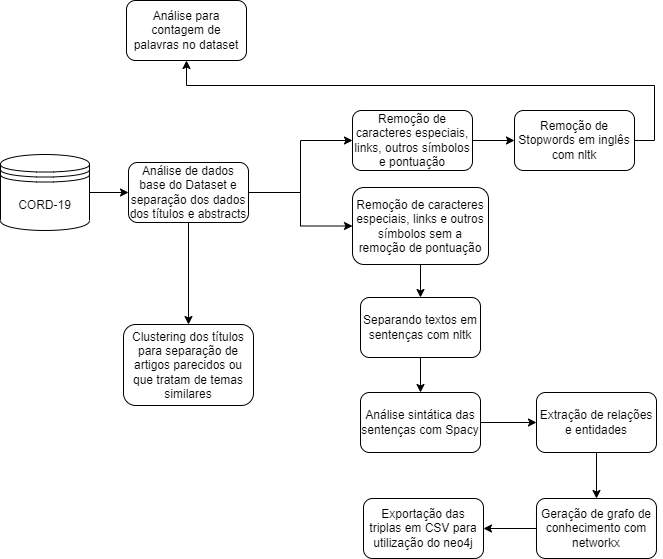

The diagram above was exported from draw.io. Its source (the exported page's mxGraphModel, read from the mxfile embedded in the PNG):
<mxGraphModel dx="1422" dy="786" grid="0" gridSize="10" guides="1" tooltips="1" connect="1" arrows="1" fold="1" page="1" pageScale="1" pageWidth="827" pageHeight="1169" math="0" shadow="0">
  <root>
    <mxCell id="0" />
    <mxCell id="1" parent="0" />
    <mxCell id="bFlwPvgJB5UBNJRvWK47-15" style="edgeStyle=orthogonalEdgeStyle;rounded=0;orthogonalLoop=1;jettySize=auto;html=1;exitX=1;exitY=0.5;exitDx=0;exitDy=0;entryX=0;entryY=0.5;entryDx=0;entryDy=0;" parent="1" source="bFlwPvgJB5UBNJRvWK47-1" target="bFlwPvgJB5UBNJRvWK47-3" edge="1">
      <mxGeometry relative="1" as="geometry" />
    </mxCell>
    <mxCell id="bFlwPvgJB5UBNJRvWK47-1" value="CORD-19" style="shape=datastore;whiteSpace=wrap;html=1;" parent="1" vertex="1">
      <mxGeometry x="28" y="249" width="89" height="76" as="geometry" />
    </mxCell>
    <mxCell id="bFlwPvgJB5UBNJRvWK47-4" style="edgeStyle=orthogonalEdgeStyle;rounded=0;orthogonalLoop=1;jettySize=auto;html=1;exitX=1;exitY=0.5;exitDx=0;exitDy=0;" parent="1" source="bFlwPvgJB5UBNJRvWK47-3" target="bFlwPvgJB5UBNJRvWK47-6" edge="1">
      <mxGeometry relative="1" as="geometry">
        <mxPoint x="390" y="234" as="targetPoint" />
      </mxGeometry>
    </mxCell>
    <mxCell id="bFlwPvgJB5UBNJRvWK47-7" style="edgeStyle=orthogonalEdgeStyle;rounded=0;orthogonalLoop=1;jettySize=auto;html=1;" parent="1" source="bFlwPvgJB5UBNJRvWK47-3" target="bFlwPvgJB5UBNJRvWK47-8" edge="1">
      <mxGeometry relative="1" as="geometry">
        <mxPoint x="364.16666666666674" y="350" as="targetPoint" />
      </mxGeometry>
    </mxCell>
    <mxCell id="drdTdWECnKvY4e2nqedn-1" style="edgeStyle=orthogonalEdgeStyle;rounded=0;orthogonalLoop=1;jettySize=auto;html=1;exitX=0.5;exitY=1;exitDx=0;exitDy=0;entryX=0.5;entryY=0;entryDx=0;entryDy=0;" edge="1" parent="1" source="bFlwPvgJB5UBNJRvWK47-3" target="drdTdWECnKvY4e2nqedn-2">
      <mxGeometry relative="1" as="geometry">
        <mxPoint x="216" y="438" as="targetPoint" />
      </mxGeometry>
    </mxCell>
    <mxCell id="bFlwPvgJB5UBNJRvWK47-3" value="Análise de dados base do Dataset e separação dos dados dos títulos e abstracts" style="rounded=1;whiteSpace=wrap;html=1;" parent="1" vertex="1">
      <mxGeometry x="156" y="256.9999999999999" width="120" height="60" as="geometry" />
    </mxCell>
    <mxCell id="bFlwPvgJB5UBNJRvWK47-9" style="edgeStyle=orthogonalEdgeStyle;rounded=0;orthogonalLoop=1;jettySize=auto;html=1;exitX=1;exitY=0.5;exitDx=0;exitDy=0;" parent="1" source="bFlwPvgJB5UBNJRvWK47-6" target="bFlwPvgJB5UBNJRvWK47-10" edge="1">
      <mxGeometry relative="1" as="geometry">
        <mxPoint x="556.6666666666667" y="235" as="targetPoint" />
      </mxGeometry>
    </mxCell>
    <mxCell id="bFlwPvgJB5UBNJRvWK47-6" value="Remoção de caracteres especiais, links, outros símbolos e pontuação" style="rounded=1;whiteSpace=wrap;html=1;" parent="1" vertex="1">
      <mxGeometry x="380" y="205" width="120" height="60" as="geometry" />
    </mxCell>
    <mxCell id="bFlwPvgJB5UBNJRvWK47-16" style="edgeStyle=orthogonalEdgeStyle;rounded=0;orthogonalLoop=1;jettySize=auto;html=1;" parent="1" source="bFlwPvgJB5UBNJRvWK47-8" target="bFlwPvgJB5UBNJRvWK47-14" edge="1">
      <mxGeometry relative="1" as="geometry" />
    </mxCell>
    <mxCell id="bFlwPvgJB5UBNJRvWK47-8" value="&lt;span style=&quot;&quot;&gt;Remoção de caracteres especiais, links e outros símbolos sem a remoção de pontuação&lt;/span&gt;" style="rounded=1;whiteSpace=wrap;html=1;" parent="1" vertex="1">
      <mxGeometry x="380" y="282" width="136" height="77" as="geometry" />
    </mxCell>
    <mxCell id="bFlwPvgJB5UBNJRvWK47-11" style="edgeStyle=orthogonalEdgeStyle;rounded=0;orthogonalLoop=1;jettySize=auto;html=1;exitX=1;exitY=0.5;exitDx=0;exitDy=0;" parent="1" source="bFlwPvgJB5UBNJRvWK47-10" target="bFlwPvgJB5UBNJRvWK47-12" edge="1">
      <mxGeometry relative="1" as="geometry">
        <mxPoint x="718" y="235" as="targetPoint" />
      </mxGeometry>
    </mxCell>
    <mxCell id="bFlwPvgJB5UBNJRvWK47-10" value="Remoção de Stopwords em inglês com nltk" style="rounded=1;whiteSpace=wrap;html=1;" parent="1" vertex="1">
      <mxGeometry x="541.9966666666668" y="205" width="120" height="60" as="geometry" />
    </mxCell>
    <mxCell id="bFlwPvgJB5UBNJRvWK47-12" value="Análise para contagem de palavras no dataset" style="rounded=1;whiteSpace=wrap;html=1;" parent="1" vertex="1">
      <mxGeometry x="154" y="95" width="120" height="60" as="geometry" />
    </mxCell>
    <mxCell id="bFlwPvgJB5UBNJRvWK47-17" style="edgeStyle=orthogonalEdgeStyle;rounded=0;orthogonalLoop=1;jettySize=auto;html=1;exitX=0.5;exitY=1;exitDx=0;exitDy=0;" parent="1" source="bFlwPvgJB5UBNJRvWK47-14" target="bFlwPvgJB5UBNJRvWK47-18" edge="1">
      <mxGeometry relative="1" as="geometry">
        <mxPoint x="448.3333333333335" y="514.1666666666667" as="targetPoint" />
      </mxGeometry>
    </mxCell>
    <mxCell id="bFlwPvgJB5UBNJRvWK47-14" value="Separando textos em sentenças com nltk" style="rounded=1;whiteSpace=wrap;html=1;" parent="1" vertex="1">
      <mxGeometry x="387.9966666666668" y="391.9966666666667" width="120" height="60" as="geometry" />
    </mxCell>
    <mxCell id="bFlwPvgJB5UBNJRvWK47-19" style="edgeStyle=orthogonalEdgeStyle;rounded=0;orthogonalLoop=1;jettySize=auto;html=1;exitX=1;exitY=0.5;exitDx=0;exitDy=0;" parent="1" source="bFlwPvgJB5UBNJRvWK47-18" target="bFlwPvgJB5UBNJRvWK47-20" edge="1">
      <mxGeometry relative="1" as="geometry">
        <mxPoint x="551.6666666666667" y="539.1666666666667" as="targetPoint" />
      </mxGeometry>
    </mxCell>
    <mxCell id="bFlwPvgJB5UBNJRvWK47-18" value="Análise sintática das sentenças com Spacy" style="rounded=1;whiteSpace=wrap;html=1;" parent="1" vertex="1">
      <mxGeometry x="388.0033333333335" y="486.9966666666667" width="120" height="60" as="geometry" />
    </mxCell>
    <mxCell id="bFlwPvgJB5UBNJRvWK47-21" style="edgeStyle=orthogonalEdgeStyle;rounded=0;orthogonalLoop=1;jettySize=auto;html=1;exitX=0.5;exitY=1;exitDx=0;exitDy=0;" parent="1" source="bFlwPvgJB5UBNJRvWK47-20" target="bFlwPvgJB5UBNJRvWK47-22" edge="1">
      <mxGeometry relative="1" as="geometry">
        <mxPoint x="620.8333333333335" y="614.1666666666667" as="targetPoint" />
      </mxGeometry>
    </mxCell>
    <mxCell id="bFlwPvgJB5UBNJRvWK47-20" value="Extração de relações e entidades" style="rounded=1;whiteSpace=wrap;html=1;" parent="1" vertex="1">
      <mxGeometry x="563.9966666666668" y="486.9966666666667" width="120" height="60" as="geometry" />
    </mxCell>
    <mxCell id="bFlwPvgJB5UBNJRvWK47-24" style="edgeStyle=orthogonalEdgeStyle;rounded=0;orthogonalLoop=1;jettySize=auto;html=1;exitX=0;exitY=0.5;exitDx=0;exitDy=0;" parent="1" source="bFlwPvgJB5UBNJRvWK47-22" target="bFlwPvgJB5UBNJRvWK47-25" edge="1">
      <mxGeometry relative="1" as="geometry">
        <mxPoint x="500.8333333333335" y="641.6666666666667" as="targetPoint" />
      </mxGeometry>
    </mxCell>
    <mxCell id="bFlwPvgJB5UBNJRvWK47-22" value="Geração de grafo de conhecimento com networkx" style="rounded=1;whiteSpace=wrap;html=1;" parent="1" vertex="1">
      <mxGeometry x="563.9933333333335" y="592.9966666666668" width="120" height="60" as="geometry" />
    </mxCell>
    <mxCell id="bFlwPvgJB5UBNJRvWK47-25" value="Exportação das triplas em CSV para utilização do neo4j" style="rounded=1;whiteSpace=wrap;html=1;" parent="1" vertex="1">
      <mxGeometry x="391.0033333333335" y="592.9966666666668" width="120" height="60" as="geometry" />
    </mxCell>
    <mxCell id="drdTdWECnKvY4e2nqedn-2" value="Clustering dos títulos para separação de artigos parecidos ou que tratam de temas similares" style="rounded=1;whiteSpace=wrap;html=1;" vertex="1" parent="1">
      <mxGeometry x="151" y="419" width="130" height="81" as="geometry" />
    </mxCell>
  </root>
</mxGraphModel>